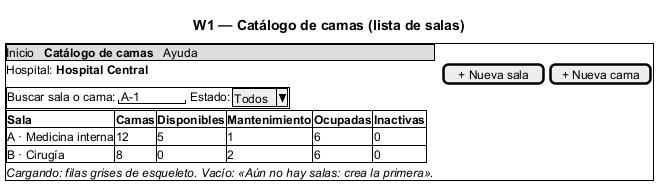

The diagram above was rendered by PlantUML. Its source (embedded in the PNG):
@startsalt
title W1 — Catálogo de camas (lista de salas)
{+
  {* Inicio | <b>Catálogo de camas</b> | Ayuda }
  Hospital: <b>Hospital Central</b> | . | [+ Nueva sala] | [+ Nueva cama]
  {+ Buscar sala o cama: | "A-1     " | Estado: | ^Todos^ }
  {#
    <b>Sala</b> | <b>Camas</b> | <b>Disponibles</b> | <b>Mantenimiento</b> | <b>Ocupadas</b> | <b>Inactivas</b>
    A · Medicina interna | 12 | 5 | 1 | 6 | 0
    B · Cirugía | 8 | 0 | 2 | 6 | 0
  }
  <i>Cargando: filas grises de esqueleto. Vacío: «Aún no hay salas: crea la primera».</i>
}
@endsalt